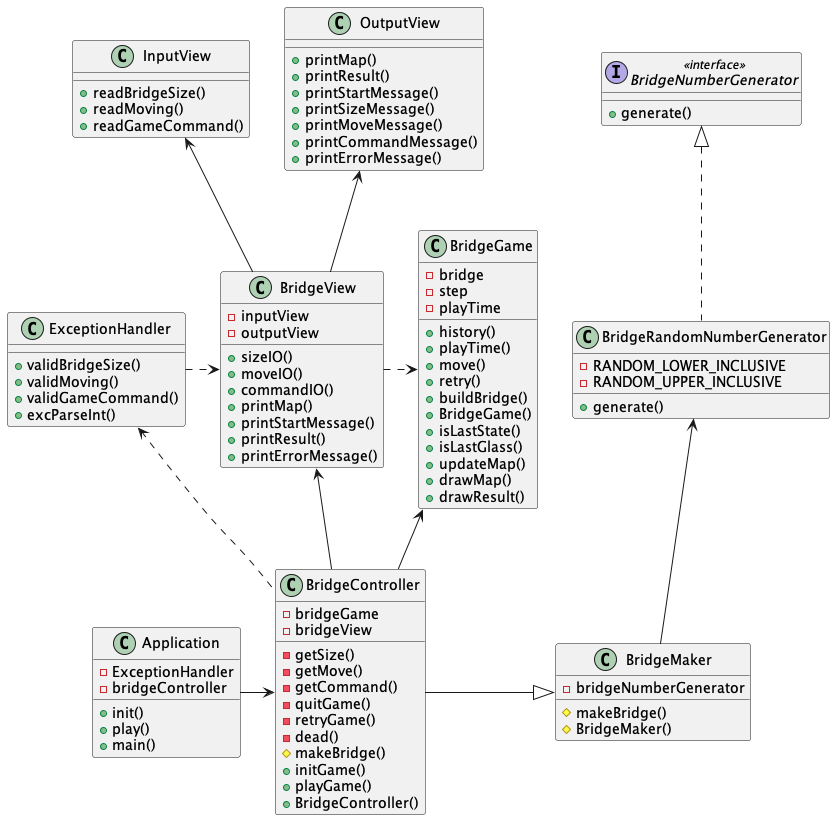

The diagram above was rendered by PlantUML. Its source (embedded in the PNG):
@startuml

class ExceptionHandler
class BridgeGame
class BridgeController
class BridgeMaker
class BridgeNumberGenerator
class BridgeRandomNumberGenerator
class InputView
class OutputView
class Application


BridgeController -up-> BridgeGame

BridgeController -up-> BridgeView
BridgeController -right-|> BridgeMaker


BridgeView -up-> OutputView
BridgeView -up-> InputView

BridgeRandomNumberGenerator .up.|> BridgeNumberGenerator
BridgeMaker -up-> BridgeRandomNumberGenerator

Application -right-> BridgeController
ExceptionHandler .right.> BridgeView
BridgeController .up.> ExceptionHandler
BridgeView .right.> BridgeGame


class Application{
    - ExceptionHandler
    - bridgeController
    + init()
    + play()
    + main()
}

class BridgeGame{
    - bridge
    - step
    - playTime
    + history()
    + playTime()
    + move()
    + retry()
    + buildBridge()
    + BridgeGame()
    + isLastState()
    + isLastGlass()
    + updateMap()
    + drawMap()
    + drawResult()
}

class BridgeController{
    - bridgeGame
    - bridgeView

    - getSize()
    - getMove()
    - getCommand()
    - quitGame()
    - retryGame()
    - dead()
    # makeBridge()
    + initGame()
    + playGame()
    + BridgeController()
}

class BridgeMaker{
    - bridgeNumberGenerator
    # makeBridge()
    # BridgeMaker()
}

interface BridgeNumberGenerator <<interface>>{
    + generate()
}

class BridgeRandomNumberGenerator{
    - RANDOM_LOWER_INCLUSIVE
    - RANDOM_UPPER_INCLUSIVE
    + generate()
}

class BridgeView{
    - inputView
    - outputView
    + sizeIO()
    + moveIO()
    + commandIO()
    + printMap()
    + printStartMessage()
    + printResult()
    + printErrorMessage()
}

class InputView{
    + readBridgeSize()
    + readMoving()
    + readGameCommand()
}

class OutputView{
    + printMap()
    + printResult()
    + printStartMessage()
    + printSizeMessage()
    + printMoveMessage()
    + printCommandMessage()
    + printErrorMessage()
}

class ExceptionHandler{
    + validBridgeSize()
    + validMoving()
    + validGameCommand()
    + excParseInt()
}



@enduml